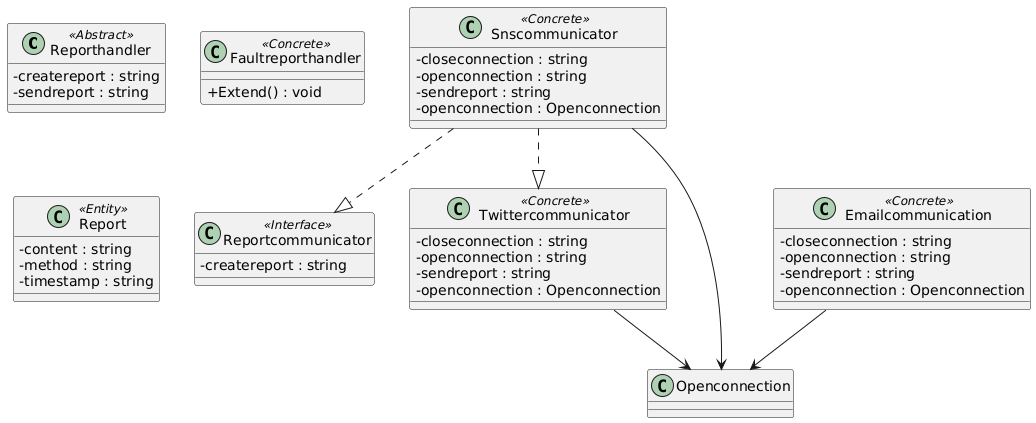

The diagram above was rendered by PlantUML. Its source (embedded in the PNG):
@startuml
skinparam classAttributeIconSize 0

class Reporthandler <<Abstract>> {
  -createreport : string
  -sendreport : string
}
class Faultreporthandler <<Concrete>> {
  +Extend() : void
}
class Report <<Entity>> {
  -content : string
  -method : string
  -timestamp : string
}
class Reportcommunicator <<Interface>> {
  -createreport : string
}
class Snscommunicator <<Concrete>> {
  -closeconnection : string
  -openconnection : string
  -sendreport : string
  -openconnection : Openconnection
}
class Emailcommunication <<Concrete>> {
  -closeconnection : string
  -openconnection : string
  -sendreport : string
  -openconnection : Openconnection
}
class Twittercommunicator <<Concrete>> {
  -closeconnection : string
  -openconnection : string
  -sendreport : string
  -openconnection : Openconnection
}
Emailcommunication --> Openconnection
Snscommunicator --> Openconnection
Twittercommunicator --> Openconnection
Snscommunicator ..|> Reportcommunicator
Snscommunicator ..|> Twittercommunicator
@enduml